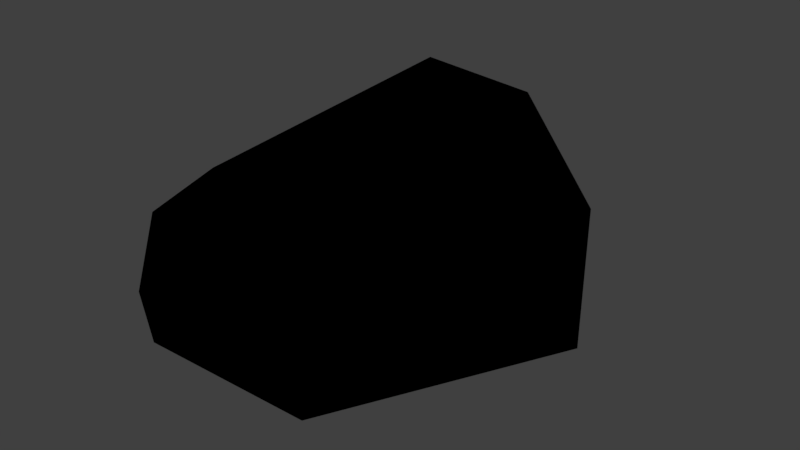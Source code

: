 # Source: rock_handpainted_1.blend  (saved by Blender 4.1.24; exported with 4.5.12 LTS)
import bpy
from mathutils import Matrix  # noqa: F401  (used for matrix-valued properties, if any)

bpy.ops.wm.read_factory_settings(use_empty=True)
scene = bpy.context.scene
scene.name = 'Scene'

# ---- collections
col_collection_8 = bpy.data.collections.new('Collection 8'); scene.collection.children.link(col_collection_8)

# ---- images (referenced by path relative to the original .blend; pixels are not part of the script)
import os
ASSET_DIR = os.environ.get("B2B_ASSET_DIR", "")  # directory of the original .blend (textures are referenced by path, not embedded)
HERE = os.path.dirname(os.path.abspath(__file__))  # packed textures are extracted next to this script under _unpacked/

def load_image(name, relpath, width, height, colorspace="sRGB"):
    """Load a texture the original file referenced (path relative to the .blend, or extracted next to this script)."""
    p = next((c for c in (os.path.join(HERE, relpath), os.path.join(ASSET_DIR, relpath)) if relpath and os.path.exists(c)), "")
    if p:
        img = bpy.data.images.load(p, check_existing=True)
        img.name = name
    else:  # same state as the original file: an image datablock whose file is absent (Cycles renders it pink)
        img = bpy.data.images.new(name, width, height)
        img.source = "FILE"
        img.filepath = "//" + (relpath or name)
    img.colorspace_settings.name = colorspace
    return img
img_rock1_png = load_image('rock1.png', '_unpacked/rock1.f41e72d3.png', 64, 64, 'sRGB')

# ---- materials (node trees are filled in below, after node groups)
mat_rock_1 = bpy.data.materials.new('rock_1')
mat_rock_1.alpha_threshold = 0.0
mat_rock_1.use_transparent_shadow = False
mat_rock_1.roughness = 0.5

# ---- material node trees
mat_rock_1.use_nodes = True; mat_rock_1.node_tree.nodes.clear()
_N = mat_rock_1.node_tree.nodes; _L = mat_rock_1.node_tree.links
n0 = _N.new('ShaderNodeOutputMaterial'); n0.name = 'Material Output'; n0.location = (300, 300)
n1 = _N.new('ShaderNodeTexImage'); n1.name = 'Image Texture'; n1.location = (-7, 342)
n1.image = img_rock1_png
n1.interpolation = 'Closest'
n0.is_active_output = True

# ---- world
world_world = bpy.data.worlds.new('World'); scene.world = world_world
world_world.color = (0.05088, 0.05088, 0.05088)
world_world.use_sun_shadow = False
world_world.sun_shadow_jitter_overblur = 0.0
world_world.cycles.sampling_method = 'MANUAL'

# ---- meshes
me_plane_002 = bpy.data.meshes.new('Plane.002')
me_plane_002.from_pydata([(0.03692, -0.3288, 1.833e-05), (0.3239, 0.62, 0.06474), (0.5454, -0.2493, 0.9207), (0.1599, -0.2771, 0.901), (0.08742, 0.6283, 0.8427), (0.7683, -0.093, 0.8285), (0.7773, -0.1645, 0.4307), (0.6358, 0.196, 0.1272), (-0.495, 0.3001, 0.02662), (-0.8528, -0.1346, 0.3794), (0.245, -0.8019, 0.1994), (-0.4363, 0.6833, 0.3729), (0.194, -0.8099, 0.5964), (-0.4, -0.5365, 0.7878), (-0.4912, -0.7919, 0.1771), (0.2841, 0.8418, 0.3259), (-0.6216, -0.7375, 0.3098), (-0.7845, -0.521, 0.493), (-0.2731, 0.4817, 0.9434)], [], [(10, 14, 0), (6, 12, 10), (10, 0, 7), (17, 18, 9), (14, 12, 13), (4, 11, 18), (4, 5, 7), (18, 11, 9), (18, 17, 13), (0, 1, 7), (14, 8, 0), (10, 12, 14), (6, 2, 12), (16, 17, 14), (8, 9, 11), (7, 1, 15), (7, 6, 10), (5, 4, 2), (18, 13, 3), (12, 2, 3), (7, 15, 4), (13, 16, 14), (7, 5, 6), (15, 11, 4), (13, 12, 3), (1, 8, 11), (0, 8, 1), (11, 15, 1), (16, 13, 17), (6, 5, 2), (8, 14, 9), (17, 9, 14), (18, 3, 2), (18, 2, 4)])
me_plane_002.polygons.foreach_set('use_smooth', [True] * 34)
_uv = me_plane_002.uv_layers.new(name='UVMap')
_uv.uv.foreach_set('vector', [0.227, 0.621, 0.4335, 0.637, 0.2689, 0.7887, 0.02193, 0.6245, 0.2536, 0.4685, 0.227, 0.621, 0.227, 0.621, 0.2689, 0.7887, 0.06691, 0.7587, 0.4673, 0.1467, 0.1373, 0.02589, 0.4597, 0.0452, 0.4335, 0.637, 0.2536, 0.4685, 0.45, 0.4306, 0.7442, 0.7031, 0.8428, 0.8837, 0.6682, 0.8024, 0.7442, 0.7031, 0.7516, 0.3942, 0.9567, 0.5028, 0.6656, 0.614, 0.4816, 0.5183, 0.6611, 0.2833, 0.1373, 0.02589, 0.4673, 0.1467, 0.3457, 0.235, 0.2689, 0.7887, 0.05313, 0.9292, 0.06691, 0.7587, 0.4335, 0.637, 0.3582, 0.9651, 0.2689, 0.7887, 0.227, 0.621, 0.2536, 0.4685, 0.4335, 0.637, 0.04388, 0.4821, 0.1155, 0.3301, 0.2947, 0.4217, 0.7468, 0.07683, 0.7781, 0.189, 0.6944, 0.05546, 0.4753, 0.3325, 0.6611, 0.2833, 0.4816, 0.5183, 0.9567, 0.5028, 0.9527, 0.6784, 0.8654, 0.6878, 0.06691, 0.7587, 0.02193, 0.6245, 0.227, 0.621, 0.0285, 0.3688, 0.02977, 0.1073, 0.1155, 0.3301, 0.1373, 0.02589, 0.3457, 0.235, 0.2178, 0.2532, 0.2947, 0.4217, 0.1155, 0.3301, 0.2178, 0.2532, 0.9567, 0.5028, 0.8654, 0.6878, 0.7442, 0.7031, 0.45, 0.4306, 0.4614, 0.598, 0.4335, 0.637, 0.9567, 0.5028, 0.7516, 0.3942, 0.8873, 0.3688, 0.8654, 0.6878, 0.8428, 0.8837, 0.7442, 0.7031, 0.3457, 0.235, 0.2947, 0.4217, 0.2178, 0.2532, 0.9527, 0.6784, 0.9691, 0.9761, 0.8428, 0.8837, 0.2689, 0.7887, 0.3582, 0.9651, 0.05313, 0.9292, 0.8428, 0.8837, 0.8654, 0.6878, 0.9527, 0.6784, 0.7468, 0.07683, 0.9016, 0.05643, 0.7781, 0.189, 0.04388, 0.4821, 0.0285, 0.3688, 0.1155, 0.3301, 0.4753, 0.3325, 0.6944, 0.05546, 0.6611, 0.2833, 0.7781, 0.189, 0.6611, 0.2833, 0.6944, 0.05546, 0.1373, 0.02589, 0.2178, 0.2532, 0.1155, 0.3301, 0.1373, 0.02589, 0.1155, 0.3301, 0.02977, 0.1073])
_ca = me_plane_002.color_attributes.new('Col', 'BYTE_COLOR', 'CORNER')
_ca.data.foreach_set('color', [1.0, 1.0, 1.0, 1.0, 1.0, 1.0, 1.0, 1.0, 1.0, 1.0, 1.0, 1.0, 1.0, 1.0, 1.0, 1.0, 1.0, 1.0, 1.0, 1.0, 1.0, 1.0, 1.0, 1.0, 1.0, 1.0, 1.0, 1.0, 1.0, 1.0, 1.0, 1.0, 1.0, 1.0, 1.0, 1.0, 1.0, 1.0, 1.0, 1.0, 1.0, 1.0, 1.0, 1.0, 1.0, 1.0, 1.0, 1.0, 1.0, 1.0, 1.0, 1.0, 1.0, 1.0, 1.0, 1.0, 1.0, 1.0, 1.0, 1.0, 1.0, 1.0, 1.0, 1.0, 1.0, 1.0, 1.0, 1.0, 1.0, 1.0, 1.0, 1.0, 1.0, 1.0, 1.0, 1.0, 1.0, 1.0, 1.0, 1.0, 1.0, 1.0, 1.0, 1.0, 1.0, 1.0, 1.0, 1.0, 1.0, 1.0, 1.0, 1.0, 1.0, 1.0, 1.0, 1.0, 1.0, 1.0, 1.0, 1.0, 1.0, 1.0, 1.0, 1.0, 1.0, 1.0, 1.0, 1.0, 1.0, 1.0, 1.0, 1.0, 1.0, 1.0, 1.0, 1.0, 1.0, 1.0, 1.0, 1.0, 1.0, 1.0, 1.0, 1.0, 1.0, 1.0, 1.0, 1.0, 1.0, 1.0, 1.0, 1.0, 1.0, 1.0, 1.0, 1.0, 1.0, 1.0, 1.0, 1.0, 1.0, 1.0, 1.0, 1.0, 1.0, 1.0, 1.0, 1.0, 1.0, 1.0, 1.0, 1.0, 1.0, 1.0, 1.0, 1.0, 1.0, 1.0, 1.0, 1.0, 1.0, 1.0, 1.0, 1.0, 1.0, 1.0, 1.0, 1.0, 1.0, 1.0, 1.0, 1.0, 1.0, 1.0, 1.0, 1.0, 1.0, 1.0, 1.0, 1.0, 1.0, 1.0, 1.0, 1.0, 1.0, 1.0, 1.0, 1.0, 1.0, 1.0, 1.0, 1.0, 1.0, 1.0, 1.0, 1.0, 1.0, 1.0, 1.0, 1.0, 1.0, 1.0, 1.0, 1.0, 1.0, 1.0, 1.0, 1.0, 1.0, 1.0, 1.0, 1.0, 1.0, 1.0, 1.0, 1.0, 1.0, 1.0, 1.0, 1.0, 1.0, 1.0, 1.0, 1.0, 1.0, 1.0, 1.0, 1.0, 1.0, 1.0, 1.0, 1.0, 1.0, 1.0, 1.0, 1.0, 1.0, 1.0, 1.0, 1.0, 1.0, 1.0, 1.0, 1.0, 1.0, 1.0, 1.0, 1.0, 1.0, 1.0, 1.0, 1.0, 1.0, 1.0, 1.0, 1.0, 1.0, 1.0, 1.0, 1.0, 1.0, 1.0, 1.0, 1.0, 1.0, 1.0, 1.0, 1.0, 1.0, 1.0, 1.0, 1.0, 1.0, 1.0, 1.0, 1.0, 1.0, 1.0, 1.0, 1.0, 1.0, 1.0, 1.0, 1.0, 1.0, 1.0, 1.0, 1.0, 1.0, 1.0, 1.0, 1.0, 1.0, 1.0, 1.0, 1.0, 1.0, 1.0, 1.0, 1.0, 1.0, 1.0, 1.0, 1.0, 1.0, 1.0, 1.0, 1.0, 1.0, 1.0, 1.0, 1.0, 1.0, 1.0, 1.0, 1.0, 1.0, 1.0, 1.0, 1.0, 1.0, 1.0, 1.0, 1.0, 1.0, 1.0, 1.0, 1.0, 1.0, 1.0, 1.0, 1.0, 1.0, 1.0, 1.0, 1.0, 1.0, 1.0, 1.0, 1.0, 1.0, 1.0, 1.0, 1.0, 1.0, 1.0, 1.0, 1.0, 1.0, 1.0, 1.0, 1.0, 1.0, 1.0, 1.0, 1.0, 1.0, 1.0, 1.0, 1.0, 1.0, 1.0, 1.0, 1.0, 1.0, 1.0, 1.0, 1.0, 1.0, 1.0, 1.0, 1.0, 1.0, 1.0, 1.0, 1.0, 1.0, 1.0, 1.0, 1.0, 1.0, 1.0, 1.0, 1.0, 1.0, 1.0, 1.0, 1.0, 1.0, 1.0, 1.0, 1.0, 1.0, 1.0, 1.0, 1.0, 1.0, 1.0, 1.0, 1.0, 1.0, 1.0, 1.0, 1.0, 1.0, 1.0, 1.0, 1.0])
me_plane_002.materials.append(mat_rock_1)
me_plane_002.use_remesh_preserve_volume = False
me_plane_002.use_remesh_preserve_attributes = False
me_plane_002.use_mirror_vertex_groups = False
me_plane_002.update()

# ---- objects
ob_rock_1 = bpy.data.objects.new('rock_1', me_plane_002)

# ---- transforms, parenting, visibility, modifiers, constraints
ob_rock_1.location = (0.0, 0.0, 0.0)
ob_rock_1.lineart.crease_threshold = 0.0

# ---- collection membership
col_collection_8.objects.link(ob_rock_1)

# ---- scene / render settings (as saved in the file)
scene.frame_start = 1; scene.frame_end = 250; scene.frame_set(1)
scene.render.engine = 'BLENDER_EEVEE_NEXT'
scene.render.resolution_percentage = 50
scene.render.dither_intensity = 0.0
scene.cycles.use_denoising = False
scene.cycles.samples = 128
scene.cycles.sampling_pattern = 'TABULATED_SOBOL'
scene.cycles.use_adaptive_sampling = False
scene.cycles.use_light_tree = False
scene.cycles.blur_glossy = 0.0
scene.cycles.sample_clamp_indirect = 0.0
scene.eevee.ray_tracing_options.trace_max_roughness = 0.0
scene.view_settings.view_transform = 'Standard'
bpy.context.view_layer.update()

# ---- added for rendering (the .blend has no active camera and no usable light): camera, sun
cam_auto = bpy.data.cameras.new('AutoCamera')
cam_auto.lens = 50.0
cam_auto.sensor_width = 36.0
cam_auto.clip_end = 1000.0
ob_auto_camera = bpy.data.objects.new('AutoCamera', cam_auto)
scene.collection.objects.link(ob_auto_camera)
ob_auto_camera.location = (2.27997, -2.76529, 2.3259)
ob_auto_camera.rotation_euler = (1.09748, -7.21219e-08, 0.694738)
scene.camera = ob_auto_camera
light_auto_sun = bpy.data.lights.new('AutoSun', 'SUN')
light_auto_sun.energy = 3.0
light_auto_sun.angle = 0.0523599
ob_auto_sun = bpy.data.objects.new('AutoSun', light_auto_sun)
scene.collection.objects.link(ob_auto_sun)
ob_auto_sun.rotation_euler = (0.872665, 0.174533, 0.523599)
bpy.context.view_layer.update()
